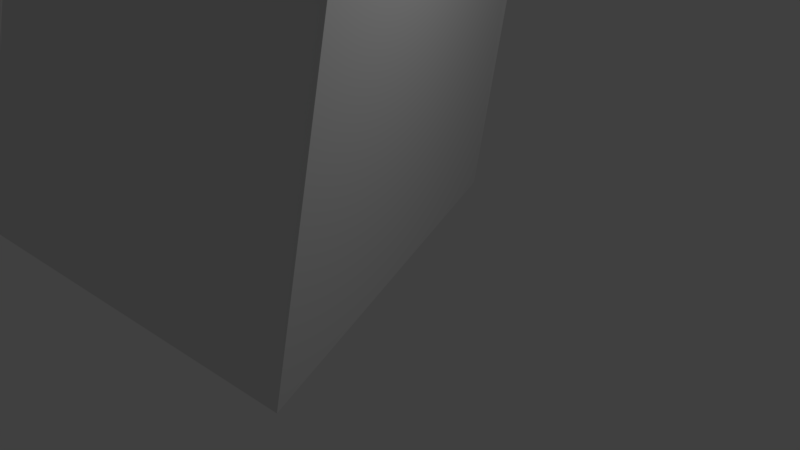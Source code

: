 # Source: grass_01.blend  (saved by Blender 2.79.0; exported with 4.5.12 LTS)
import bpy
from mathutils import Matrix  # noqa: F401  (used for matrix-valued properties, if any)

bpy.ops.wm.read_factory_settings(use_empty=True)
scene = bpy.context.scene
scene.name = 'Scene'

# ---- collections
col_collection_1 = bpy.data.collections.new('Collection 1'); scene.collection.children.link(col_collection_1)

# ---- materials (node trees are filled in below, after node groups)
mat_material = bpy.data.materials.new('Material')
mat_material.alpha_threshold = 0.0
mat_material.use_transparent_shadow = False
mat_material.roughness = 0.5

# ---- material node trees

# ---- world
world_world = bpy.data.worlds.new('World'); scene.world = world_world
world_world.color = (0.05088, 0.05088, 0.05088)
world_world.use_sun_shadow = False
world_world.sun_shadow_jitter_overblur = 0.0
world_world.cycles.sampling_method = 'MANUAL'

# ---- cameras
cam_camera = bpy.data.cameras.new('Camera')
cam_camera.clip_end = 100.0
cam_camera.lens = 35.0
cam_camera.sensor_width = 32.0
cam_camera.sensor_height = 18.0
cam_camera.ortho_scale = 7.314
cam_camera.dof.focus_distance = 0.0
cam_camera.dof.aperture_fstop = 128.0

# ---- lights
light_lamp = bpy.data.lights.new('Lamp', 'POINT')
light_lamp.transmission_factor = 0.0
light_lamp.cutoff_distance = 30.0
light_lamp.energy = 100.0
light_lamp.shadow_buffer_clip_start = 1.001
light_lamp.shadow_soft_size = 0.1
light_lamp.shadow_maximum_resolution = 0.006
light_lamp.use_absolute_resolution = True

# ---- meshes
me_cube = bpy.data.meshes.new('Cube')
me_cube.from_pydata([(-0.06223, 0.2677, 0.0), (0.912, 1.809, 8.76), (0.1804, -0.2775, 0.0), (-0.4053, -0.3265, 0.0), (0.0714, 0.9049, 5.643), (0.2182, 0.98, 5.211), (0.3304, 0.7161, 5.325)], [], [(5, 1, 6), (6, 1, 4), (4, 1, 5), (3, 4, 5, 0), (2, 6, 4, 3), (0, 5, 6, 2)])
_uv = me_cube.uv_layers.new(name='UVMap')
_uv.uv.foreach_set('vector', [0.5185, 0.4107, 0.5528, 0.02254, 0.6781, 0.4037, 0.817, 0.4045, 0.6999, 0.02254, 0.9775, 0.3697, 0.3664, 0.6306, 0.07442, 0.9774, 0.2374, 0.5895, 0.3665, 0.02254, 0.3664, 0.6306, 0.2374, 0.5895, 0.02254, 0.03821, 0.6781, 0.9706, 0.817, 0.4045, 0.9775, 0.3697, 0.9775, 0.9775, 0.3665, 0.961, 0.5185, 0.4107, 0.6781, 0.4037, 0.6781, 0.9705])
me_cube.materials.append(mat_material)
me_cube.use_remesh_preserve_volume = False
me_cube.use_remesh_preserve_attributes = False
me_cube.use_mirror_vertex_groups = False
me_cube.update()

# ---- objects
ob_cube = bpy.data.objects.new('Cube', me_cube)
ob_lamp = bpy.data.objects.new('Lamp', light_lamp)
ob_camera = bpy.data.objects.new('Camera', cam_camera)

# ---- transforms, parenting, visibility, modifiers, constraints
ob_cube.location = (0.0, 0.0, 0.0)
ob_cube.scale = (10.0, 10.0, 10.0)
ob_cube.lock_rotations_4d = False
ob_cube.empty_display_type = 'ARROWS'
ob_cube.lineart.crease_threshold = 0.0
ob_lamp.location = (4.076, 1.005, 5.904)
ob_lamp.rotation_euler = (0.6503, 0.05522, 1.866)
ob_lamp.lock_rotations_4d = False
ob_lamp.empty_display_type = 'ARROWS'
ob_lamp.color = (0.0, 0.0, 0.0, 0.0)
ob_lamp.lineart.crease_threshold = 0.0
ob_camera.location = (7.481, -6.508, 5.344)
ob_camera.rotation_euler = (1.109, 0.0, 0.8149)
ob_camera.lock_rotations_4d = False
ob_camera.empty_display_type = 'ARROWS'
ob_camera.color = (0.0, 0.0, 0.0, 0.0)
ob_camera.display_type = 'WIRE'
ob_camera.lineart.crease_threshold = 0.0

# ---- collection membership
col_collection_1.objects.link(ob_cube)
col_collection_1.objects.link(ob_lamp)
col_collection_1.objects.link(ob_camera)

# ---- scene / render settings (as saved in the file)
scene.camera = ob_camera
scene.frame_start = 1; scene.frame_end = 250; scene.frame_set(1)
scene.render.engine = 'BLENDER_EEVEE_NEXT'
scene.render.resolution_percentage = 50
scene.render.dither_intensity = 0.0
scene.cycles.use_denoising = False
scene.cycles.samples = 128
scene.cycles.sampling_pattern = 'TABULATED_SOBOL'
scene.cycles.use_adaptive_sampling = False
scene.cycles.use_light_tree = False
scene.cycles.blur_glossy = 0.0
scene.cycles.sample_clamp_indirect = 0.0
scene.view_settings.view_transform = 'Standard'
scene.unit_settings.scale_length = 0.01
bpy.context.view_layer.update()

